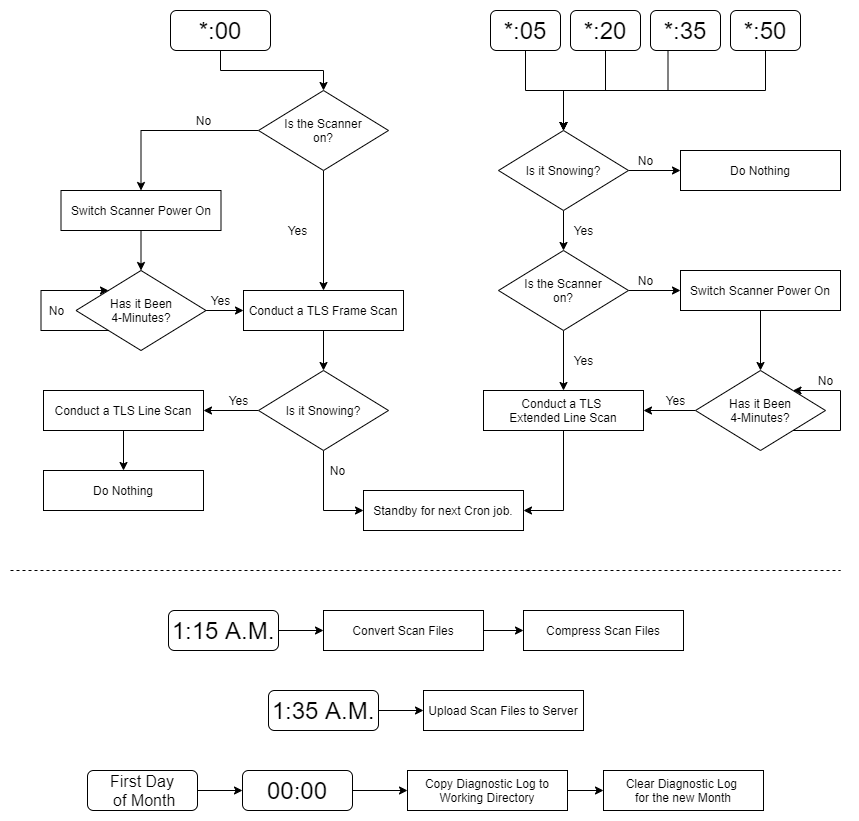

The diagram above was exported from draw.io. Its source (the exported page's mxGraphModel, read from the mxfile embedded in the PNG):
<mxGraphModel dx="1086" dy="936" grid="1" gridSize="10" guides="1" tooltips="1" connect="1" arrows="1" fold="1" page="1" pageScale="1" pageWidth="850" pageHeight="1100" math="0" shadow="0">
  <root>
    <mxCell id="0" />
    <mxCell id="1" parent="0" />
    <mxCell id="2A_MfluEvFNBlBnWLSSi-3" style="edgeStyle=orthogonalEdgeStyle;rounded=0;orthogonalLoop=1;jettySize=auto;html=1;exitX=0.5;exitY=1;exitDx=0;exitDy=0;entryX=0.5;entryY=0;entryDx=0;entryDy=0;" parent="1" source="W9MBcFnoy2ZgonDsD8il-1" target="2A_MfluEvFNBlBnWLSSi-2" edge="1">
      <mxGeometry relative="1" as="geometry" />
    </mxCell>
    <mxCell id="W9MBcFnoy2ZgonDsD8il-1" value="&lt;font style=&quot;font-size: 24px&quot;&gt;*:00&lt;/font&gt;" style="rounded=1;whiteSpace=wrap;html=1;" parent="1" vertex="1">
      <mxGeometry x="170" y="40" width="100" height="40" as="geometry" />
    </mxCell>
    <mxCell id="2A_MfluEvFNBlBnWLSSi-5" style="edgeStyle=orthogonalEdgeStyle;rounded=0;orthogonalLoop=1;jettySize=auto;html=1;exitX=0.5;exitY=1;exitDx=0;exitDy=0;entryX=0.5;entryY=0;entryDx=0;entryDy=0;" parent="1" source="W9MBcFnoy2ZgonDsD8il-2" target="W9MBcFnoy2ZgonDsD8il-5" edge="1">
      <mxGeometry relative="1" as="geometry" />
    </mxCell>
    <mxCell id="W9MBcFnoy2ZgonDsD8il-2" value="Switch Scanner Power On" style="rounded=0;whiteSpace=wrap;html=1;" parent="1" vertex="1">
      <mxGeometry x="60.5" y="220" width="160" height="40" as="geometry" />
    </mxCell>
    <mxCell id="2A_MfluEvFNBlBnWLSSi-4" style="edgeStyle=orthogonalEdgeStyle;rounded=0;orthogonalLoop=1;jettySize=auto;html=1;exitX=1;exitY=0.5;exitDx=0;exitDy=0;entryX=0;entryY=0.5;entryDx=0;entryDy=0;" parent="1" source="W9MBcFnoy2ZgonDsD8il-5" target="W9MBcFnoy2ZgonDsD8il-12" edge="1">
      <mxGeometry relative="1" as="geometry" />
    </mxCell>
    <mxCell id="W9MBcFnoy2ZgonDsD8il-5" value="Has it Been&lt;br&gt;4-Minutes?" style="rhombus;whiteSpace=wrap;html=1;" parent="1" vertex="1">
      <mxGeometry x="75.5" y="300" width="130" height="80" as="geometry" />
    </mxCell>
    <mxCell id="W9MBcFnoy2ZgonDsD8il-9" value="No" style="text;html=1;align=center;verticalAlign=middle;resizable=0;points=[];autosize=1;" parent="1" vertex="1">
      <mxGeometry x="40.5" y="330" width="30" height="20" as="geometry" />
    </mxCell>
    <mxCell id="W9MBcFnoy2ZgonDsD8il-10" style="edgeStyle=orthogonalEdgeStyle;rounded=0;orthogonalLoop=1;jettySize=auto;html=1;exitX=0;exitY=1;exitDx=0;exitDy=0;entryX=0;entryY=0;entryDx=0;entryDy=0;" parent="1" source="W9MBcFnoy2ZgonDsD8il-5" target="W9MBcFnoy2ZgonDsD8il-5" edge="1">
      <mxGeometry relative="1" as="geometry">
        <Array as="points">
          <mxPoint x="40.5" y="360" />
          <mxPoint x="40.5" y="320" />
        </Array>
      </mxGeometry>
    </mxCell>
    <mxCell id="2A_MfluEvFNBlBnWLSSi-6" style="edgeStyle=orthogonalEdgeStyle;rounded=0;orthogonalLoop=1;jettySize=auto;html=1;exitX=0.5;exitY=1;exitDx=0;exitDy=0;entryX=0.5;entryY=0;entryDx=0;entryDy=0;" parent="1" source="W9MBcFnoy2ZgonDsD8il-12" target="W9MBcFnoy2ZgonDsD8il-18" edge="1">
      <mxGeometry relative="1" as="geometry" />
    </mxCell>
    <mxCell id="W9MBcFnoy2ZgonDsD8il-12" value="Conduct a TLS Frame Scan" style="rounded=0;whiteSpace=wrap;html=1;" parent="1" vertex="1">
      <mxGeometry x="243" y="320" width="160" height="40" as="geometry" />
    </mxCell>
    <mxCell id="W9MBcFnoy2ZgonDsD8il-14" value="Yes" style="text;html=1;align=center;verticalAlign=middle;resizable=0;points=[];autosize=1;" parent="1" vertex="1">
      <mxGeometry x="277" y="250" width="40" height="20" as="geometry" />
    </mxCell>
    <mxCell id="W9MBcFnoy2ZgonDsD8il-125" style="edgeStyle=orthogonalEdgeStyle;rounded=0;orthogonalLoop=1;jettySize=auto;html=1;exitX=0;exitY=0.5;exitDx=0;exitDy=0;entryX=1;entryY=0.5;entryDx=0;entryDy=0;" parent="1" source="W9MBcFnoy2ZgonDsD8il-18" target="W9MBcFnoy2ZgonDsD8il-31" edge="1">
      <mxGeometry relative="1" as="geometry" />
    </mxCell>
    <mxCell id="W9MBcFnoy2ZgonDsD8il-126" style="edgeStyle=orthogonalEdgeStyle;rounded=0;orthogonalLoop=1;jettySize=auto;html=1;exitX=0.5;exitY=1;exitDx=0;exitDy=0;entryX=0;entryY=0.5;entryDx=0;entryDy=0;" parent="1" source="W9MBcFnoy2ZgonDsD8il-18" target="W9MBcFnoy2ZgonDsD8il-20" edge="1">
      <mxGeometry relative="1" as="geometry" />
    </mxCell>
    <mxCell id="W9MBcFnoy2ZgonDsD8il-18" value="Is it Snowing?" style="rhombus;whiteSpace=wrap;html=1;" parent="1" vertex="1">
      <mxGeometry x="258" y="400" width="130" height="80" as="geometry" />
    </mxCell>
    <mxCell id="W9MBcFnoy2ZgonDsD8il-20" value="Standby for next Cron job." style="rounded=0;whiteSpace=wrap;html=1;" parent="1" vertex="1">
      <mxGeometry x="363" y="520" width="160" height="40" as="geometry" />
    </mxCell>
    <mxCell id="W9MBcFnoy2ZgonDsD8il-29" value="No" style="text;html=1;align=center;verticalAlign=middle;resizable=0;points=[];autosize=1;" parent="1" vertex="1">
      <mxGeometry x="322" y="490" width="30" height="20" as="geometry" />
    </mxCell>
    <mxCell id="W9MBcFnoy2ZgonDsD8il-35" style="edgeStyle=orthogonalEdgeStyle;rounded=0;orthogonalLoop=1;jettySize=auto;html=1;exitX=0.5;exitY=1;exitDx=0;exitDy=0;" parent="1" source="W9MBcFnoy2ZgonDsD8il-31" edge="1">
      <mxGeometry relative="1" as="geometry">
        <mxPoint x="123" y="500" as="targetPoint" />
      </mxGeometry>
    </mxCell>
    <mxCell id="W9MBcFnoy2ZgonDsD8il-31" value="Conduct a TLS Line Scan" style="rounded=0;whiteSpace=wrap;html=1;" parent="1" vertex="1">
      <mxGeometry x="43" y="420" width="160" height="40" as="geometry" />
    </mxCell>
    <mxCell id="W9MBcFnoy2ZgonDsD8il-37" value="Yes" style="text;html=1;align=center;verticalAlign=middle;resizable=0;points=[];autosize=1;" parent="1" vertex="1">
      <mxGeometry x="218" y="420" width="40" height="20" as="geometry" />
    </mxCell>
    <mxCell id="W9MBcFnoy2ZgonDsD8il-83" style="edgeStyle=orthogonalEdgeStyle;rounded=0;orthogonalLoop=1;jettySize=auto;html=1;exitX=0.5;exitY=1;exitDx=0;exitDy=0;entryX=0.5;entryY=0;entryDx=0;entryDy=0;" parent="1" source="W9MBcFnoy2ZgonDsD8il-41" target="W9MBcFnoy2ZgonDsD8il-49" edge="1">
      <mxGeometry relative="1" as="geometry" />
    </mxCell>
    <mxCell id="W9MBcFnoy2ZgonDsD8il-41" value="&lt;font style=&quot;font-size: 24px&quot;&gt;*:05&lt;/font&gt;" style="rounded=1;whiteSpace=wrap;html=1;" parent="1" vertex="1">
      <mxGeometry x="490" y="40" width="70" height="40" as="geometry" />
    </mxCell>
    <mxCell id="W9MBcFnoy2ZgonDsD8il-81" style="edgeStyle=orthogonalEdgeStyle;rounded=0;orthogonalLoop=1;jettySize=auto;html=1;exitX=0.5;exitY=1;exitDx=0;exitDy=0;entryX=0.5;entryY=0;entryDx=0;entryDy=0;" parent="1" source="W9MBcFnoy2ZgonDsD8il-42" target="W9MBcFnoy2ZgonDsD8il-49" edge="1">
      <mxGeometry relative="1" as="geometry" />
    </mxCell>
    <mxCell id="W9MBcFnoy2ZgonDsD8il-42" value="&lt;font style=&quot;font-size: 24px&quot;&gt;*:20&lt;/font&gt;" style="rounded=1;whiteSpace=wrap;html=1;" parent="1" vertex="1">
      <mxGeometry x="570" y="40" width="70" height="40" as="geometry" />
    </mxCell>
    <mxCell id="W9MBcFnoy2ZgonDsD8il-76" style="edgeStyle=orthogonalEdgeStyle;rounded=0;orthogonalLoop=1;jettySize=auto;html=1;exitX=0.25;exitY=1;exitDx=0;exitDy=0;entryX=0.5;entryY=0;entryDx=0;entryDy=0;" parent="1" source="W9MBcFnoy2ZgonDsD8il-43" target="W9MBcFnoy2ZgonDsD8il-49" edge="1">
      <mxGeometry relative="1" as="geometry" />
    </mxCell>
    <mxCell id="W9MBcFnoy2ZgonDsD8il-43" value="&lt;font style=&quot;font-size: 24px&quot;&gt;*:35&lt;/font&gt;" style="rounded=1;whiteSpace=wrap;html=1;" parent="1" vertex="1">
      <mxGeometry x="650" y="40" width="70" height="40" as="geometry" />
    </mxCell>
    <mxCell id="W9MBcFnoy2ZgonDsD8il-85" style="edgeStyle=orthogonalEdgeStyle;rounded=0;orthogonalLoop=1;jettySize=auto;html=1;exitX=0.5;exitY=1;exitDx=0;exitDy=0;entryX=0.5;entryY=0;entryDx=0;entryDy=0;" parent="1" source="W9MBcFnoy2ZgonDsD8il-44" target="W9MBcFnoy2ZgonDsD8il-49" edge="1">
      <mxGeometry relative="1" as="geometry" />
    </mxCell>
    <mxCell id="W9MBcFnoy2ZgonDsD8il-44" value="&lt;font style=&quot;font-size: 24px&quot;&gt;*:50&lt;/font&gt;" style="rounded=1;whiteSpace=wrap;html=1;" parent="1" vertex="1">
      <mxGeometry x="730" y="40" width="70" height="40" as="geometry" />
    </mxCell>
    <mxCell id="W9MBcFnoy2ZgonDsD8il-78" style="edgeStyle=orthogonalEdgeStyle;rounded=0;orthogonalLoop=1;jettySize=auto;html=1;exitX=0.5;exitY=1;exitDx=0;exitDy=0;entryX=0.5;entryY=0;entryDx=0;entryDy=0;" parent="1" source="W9MBcFnoy2ZgonDsD8il-49" target="W9MBcFnoy2ZgonDsD8il-54" edge="1">
      <mxGeometry relative="1" as="geometry" />
    </mxCell>
    <mxCell id="W9MBcFnoy2ZgonDsD8il-128" style="edgeStyle=orthogonalEdgeStyle;rounded=0;orthogonalLoop=1;jettySize=auto;html=1;exitX=1;exitY=0.5;exitDx=0;exitDy=0;entryX=0;entryY=0.5;entryDx=0;entryDy=0;" parent="1" source="W9MBcFnoy2ZgonDsD8il-49" target="W9MBcFnoy2ZgonDsD8il-51" edge="1">
      <mxGeometry relative="1" as="geometry" />
    </mxCell>
    <mxCell id="W9MBcFnoy2ZgonDsD8il-49" value="Is it Snowing?" style="rhombus;whiteSpace=wrap;html=1;" parent="1" vertex="1">
      <mxGeometry x="498" y="160" width="130" height="80" as="geometry" />
    </mxCell>
    <mxCell id="W9MBcFnoy2ZgonDsD8il-51" value="Do Nothing" style="rounded=0;whiteSpace=wrap;html=1;" parent="1" vertex="1">
      <mxGeometry x="680" y="180" width="160" height="40" as="geometry" />
    </mxCell>
    <mxCell id="W9MBcFnoy2ZgonDsD8il-53" value="No" style="text;html=1;align=center;verticalAlign=middle;resizable=0;points=[];autosize=1;" parent="1" vertex="1">
      <mxGeometry x="630" y="180" width="30" height="20" as="geometry" />
    </mxCell>
    <mxCell id="W9MBcFnoy2ZgonDsD8il-99" style="edgeStyle=orthogonalEdgeStyle;rounded=0;orthogonalLoop=1;jettySize=auto;html=1;exitX=0.5;exitY=1;exitDx=0;exitDy=0;entryX=0.5;entryY=0;entryDx=0;entryDy=0;" parent="1" source="W9MBcFnoy2ZgonDsD8il-54" target="W9MBcFnoy2ZgonDsD8il-57" edge="1">
      <mxGeometry relative="1" as="geometry" />
    </mxCell>
    <mxCell id="W9MBcFnoy2ZgonDsD8il-129" style="edgeStyle=orthogonalEdgeStyle;rounded=0;orthogonalLoop=1;jettySize=auto;html=1;exitX=1;exitY=0.5;exitDx=0;exitDy=0;entryX=0;entryY=0.5;entryDx=0;entryDy=0;" parent="1" source="W9MBcFnoy2ZgonDsD8il-54" target="W9MBcFnoy2ZgonDsD8il-60" edge="1">
      <mxGeometry relative="1" as="geometry" />
    </mxCell>
    <mxCell id="W9MBcFnoy2ZgonDsD8il-54" value="Is the Scanner&lt;br&gt;on?" style="rhombus;whiteSpace=wrap;html=1;" parent="1" vertex="1">
      <mxGeometry x="498" y="280" width="130" height="80" as="geometry" />
    </mxCell>
    <mxCell id="W9MBcFnoy2ZgonDsD8il-56" value="Yes" style="text;html=1;align=center;verticalAlign=middle;resizable=0;points=[];autosize=1;" parent="1" vertex="1">
      <mxGeometry x="563" y="250" width="40" height="20" as="geometry" />
    </mxCell>
    <mxCell id="W9MBcFnoy2ZgonDsD8il-127" style="edgeStyle=orthogonalEdgeStyle;rounded=0;orthogonalLoop=1;jettySize=auto;html=1;exitX=0.5;exitY=1;exitDx=0;exitDy=0;entryX=1;entryY=0.5;entryDx=0;entryDy=0;" parent="1" source="W9MBcFnoy2ZgonDsD8il-57" target="W9MBcFnoy2ZgonDsD8il-20" edge="1">
      <mxGeometry relative="1" as="geometry" />
    </mxCell>
    <mxCell id="W9MBcFnoy2ZgonDsD8il-57" value="Conduct a TLS &lt;br&gt;Extended Line Scan" style="rounded=0;whiteSpace=wrap;html=1;" parent="1" vertex="1">
      <mxGeometry x="483" y="420" width="160" height="40" as="geometry" />
    </mxCell>
    <mxCell id="W9MBcFnoy2ZgonDsD8il-59" value="Yes" style="text;html=1;align=center;verticalAlign=middle;resizable=0;points=[];autosize=1;" parent="1" vertex="1">
      <mxGeometry x="563" y="380" width="40" height="20" as="geometry" />
    </mxCell>
    <mxCell id="W9MBcFnoy2ZgonDsD8il-131" style="edgeStyle=orthogonalEdgeStyle;rounded=0;orthogonalLoop=1;jettySize=auto;html=1;exitX=0.5;exitY=1;exitDx=0;exitDy=0;entryX=0.5;entryY=0;entryDx=0;entryDy=0;" parent="1" source="W9MBcFnoy2ZgonDsD8il-60" target="W9MBcFnoy2ZgonDsD8il-63" edge="1">
      <mxGeometry relative="1" as="geometry" />
    </mxCell>
    <mxCell id="W9MBcFnoy2ZgonDsD8il-60" value="Switch Scanner Power On" style="rounded=0;whiteSpace=wrap;html=1;" parent="1" vertex="1">
      <mxGeometry x="680" y="300" width="160" height="40" as="geometry" />
    </mxCell>
    <mxCell id="W9MBcFnoy2ZgonDsD8il-62" value="No" style="text;html=1;align=center;verticalAlign=middle;resizable=0;points=[];autosize=1;" parent="1" vertex="1">
      <mxGeometry x="630" y="300" width="30" height="20" as="geometry" />
    </mxCell>
    <mxCell id="W9MBcFnoy2ZgonDsD8il-130" style="edgeStyle=orthogonalEdgeStyle;rounded=0;orthogonalLoop=1;jettySize=auto;html=1;exitX=0;exitY=0.5;exitDx=0;exitDy=0;entryX=1;entryY=0.5;entryDx=0;entryDy=0;" parent="1" source="W9MBcFnoy2ZgonDsD8il-63" target="W9MBcFnoy2ZgonDsD8il-57" edge="1">
      <mxGeometry relative="1" as="geometry" />
    </mxCell>
    <mxCell id="W9MBcFnoy2ZgonDsD8il-63" value="Has it Been&lt;br&gt;4-Minutes?" style="rhombus;whiteSpace=wrap;html=1;" parent="1" vertex="1">
      <mxGeometry x="695" y="400" width="130" height="80" as="geometry" />
    </mxCell>
    <mxCell id="W9MBcFnoy2ZgonDsD8il-66" value="Yes" style="text;html=1;align=center;verticalAlign=middle;resizable=0;points=[];autosize=1;" parent="1" vertex="1">
      <mxGeometry x="655" y="420" width="40" height="20" as="geometry" />
    </mxCell>
    <mxCell id="W9MBcFnoy2ZgonDsD8il-69" value="No" style="text;html=1;align=center;verticalAlign=middle;resizable=0;points=[];autosize=1;" parent="1" vertex="1">
      <mxGeometry x="810" y="400" width="30" height="20" as="geometry" />
    </mxCell>
    <mxCell id="W9MBcFnoy2ZgonDsD8il-86" value="Do Nothing" style="rounded=0;whiteSpace=wrap;html=1;" parent="1" vertex="1">
      <mxGeometry x="43" y="500" width="160" height="40" as="geometry" />
    </mxCell>
    <mxCell id="W9MBcFnoy2ZgonDsD8il-110" style="edgeStyle=orthogonalEdgeStyle;rounded=0;orthogonalLoop=1;jettySize=auto;html=1;exitX=1;exitY=0.5;exitDx=0;exitDy=0;entryX=0;entryY=0.5;entryDx=0;entryDy=0;" parent="1" source="W9MBcFnoy2ZgonDsD8il-105" target="W9MBcFnoy2ZgonDsD8il-108" edge="1">
      <mxGeometry relative="1" as="geometry" />
    </mxCell>
    <mxCell id="W9MBcFnoy2ZgonDsD8il-105" value="&lt;font style=&quot;font-size: 24px&quot;&gt;1:15 A.M.&lt;/font&gt;" style="rounded=1;whiteSpace=wrap;html=1;" parent="1" vertex="1">
      <mxGeometry x="168" y="640" width="110" height="40" as="geometry" />
    </mxCell>
    <mxCell id="W9MBcFnoy2ZgonDsD8il-113" style="edgeStyle=orthogonalEdgeStyle;rounded=0;orthogonalLoop=1;jettySize=auto;html=1;exitX=1;exitY=0.5;exitDx=0;exitDy=0;entryX=0;entryY=0.5;entryDx=0;entryDy=0;" parent="1" source="W9MBcFnoy2ZgonDsD8il-106" target="W9MBcFnoy2ZgonDsD8il-112" edge="1">
      <mxGeometry relative="1" as="geometry" />
    </mxCell>
    <mxCell id="W9MBcFnoy2ZgonDsD8il-106" value="&lt;font style=&quot;font-size: 24px&quot;&gt;1:35 A.M.&lt;/font&gt;" style="rounded=1;whiteSpace=wrap;html=1;" parent="1" vertex="1">
      <mxGeometry x="268" y="720" width="110" height="40" as="geometry" />
    </mxCell>
    <mxCell id="W9MBcFnoy2ZgonDsD8il-111" style="edgeStyle=orthogonalEdgeStyle;rounded=0;orthogonalLoop=1;jettySize=auto;html=1;exitX=1;exitY=0.5;exitDx=0;exitDy=0;entryX=0;entryY=0.5;entryDx=0;entryDy=0;" parent="1" source="W9MBcFnoy2ZgonDsD8il-108" target="W9MBcFnoy2ZgonDsD8il-109" edge="1">
      <mxGeometry relative="1" as="geometry" />
    </mxCell>
    <mxCell id="W9MBcFnoy2ZgonDsD8il-108" value="Convert Scan Files" style="rounded=0;whiteSpace=wrap;html=1;" parent="1" vertex="1">
      <mxGeometry x="323" y="640" width="160" height="40" as="geometry" />
    </mxCell>
    <mxCell id="W9MBcFnoy2ZgonDsD8il-109" value="Compress Scan Files" style="rounded=0;whiteSpace=wrap;html=1;" parent="1" vertex="1">
      <mxGeometry x="523" y="640" width="160" height="40" as="geometry" />
    </mxCell>
    <mxCell id="W9MBcFnoy2ZgonDsD8il-112" value="Upload Scan Files to Server" style="rounded=0;whiteSpace=wrap;html=1;" parent="1" vertex="1">
      <mxGeometry x="423" y="720" width="160" height="40" as="geometry" />
    </mxCell>
    <mxCell id="W9MBcFnoy2ZgonDsD8il-117" style="edgeStyle=orthogonalEdgeStyle;rounded=0;orthogonalLoop=1;jettySize=auto;html=1;exitX=1;exitY=0.5;exitDx=0;exitDy=0;entryX=0;entryY=0.5;entryDx=0;entryDy=0;" parent="1" source="W9MBcFnoy2ZgonDsD8il-114" target="W9MBcFnoy2ZgonDsD8il-115" edge="1">
      <mxGeometry relative="1" as="geometry" />
    </mxCell>
    <mxCell id="W9MBcFnoy2ZgonDsD8il-114" value="&lt;font style=&quot;font-size: 16px&quot;&gt;First Day&lt;br&gt;&amp;nbsp;of Month&lt;/font&gt;" style="rounded=1;whiteSpace=wrap;html=1;" parent="1" vertex="1">
      <mxGeometry x="87" y="800" width="110" height="40" as="geometry" />
    </mxCell>
    <mxCell id="W9MBcFnoy2ZgonDsD8il-119" style="edgeStyle=orthogonalEdgeStyle;rounded=0;orthogonalLoop=1;jettySize=auto;html=1;exitX=1;exitY=0.5;exitDx=0;exitDy=0;entryX=0;entryY=0.5;entryDx=0;entryDy=0;" parent="1" source="W9MBcFnoy2ZgonDsD8il-115" target="W9MBcFnoy2ZgonDsD8il-118" edge="1">
      <mxGeometry relative="1" as="geometry" />
    </mxCell>
    <mxCell id="W9MBcFnoy2ZgonDsD8il-115" value="&lt;span style=&quot;font-size: 24px&quot;&gt;00:00&lt;/span&gt;" style="rounded=1;whiteSpace=wrap;html=1;" parent="1" vertex="1">
      <mxGeometry x="242" y="800" width="110" height="40" as="geometry" />
    </mxCell>
    <mxCell id="W9MBcFnoy2ZgonDsD8il-121" style="edgeStyle=orthogonalEdgeStyle;rounded=0;orthogonalLoop=1;jettySize=auto;html=1;exitX=1;exitY=0.5;exitDx=0;exitDy=0;entryX=0;entryY=0.5;entryDx=0;entryDy=0;" parent="1" source="W9MBcFnoy2ZgonDsD8il-118" target="W9MBcFnoy2ZgonDsD8il-120" edge="1">
      <mxGeometry relative="1" as="geometry" />
    </mxCell>
    <mxCell id="W9MBcFnoy2ZgonDsD8il-118" value="Copy Diagnostic Log to&lt;br&gt;Working Directory" style="rounded=0;whiteSpace=wrap;html=1;" parent="1" vertex="1">
      <mxGeometry x="407" y="800" width="160" height="40" as="geometry" />
    </mxCell>
    <mxCell id="W9MBcFnoy2ZgonDsD8il-120" value="Clear Diagnostic Log &lt;br&gt;for the new Month" style="rounded=0;whiteSpace=wrap;html=1;" parent="1" vertex="1">
      <mxGeometry x="603" y="800" width="160" height="40" as="geometry" />
    </mxCell>
    <mxCell id="W9MBcFnoy2ZgonDsD8il-123" value="" style="endArrow=none;dashed=1;html=1;" parent="1" edge="1">
      <mxGeometry width="50" height="50" relative="1" as="geometry">
        <mxPoint x="10" y="600" as="sourcePoint" />
        <mxPoint x="840" y="600" as="targetPoint" />
      </mxGeometry>
    </mxCell>
    <mxCell id="W9MBcFnoy2ZgonDsD8il-132" style="edgeStyle=orthogonalEdgeStyle;rounded=0;orthogonalLoop=1;jettySize=auto;html=1;exitX=1;exitY=1;exitDx=0;exitDy=0;entryX=1;entryY=0;entryDx=0;entryDy=0;" parent="1" source="W9MBcFnoy2ZgonDsD8il-63" target="W9MBcFnoy2ZgonDsD8il-63" edge="1">
      <mxGeometry relative="1" as="geometry">
        <Array as="points">
          <mxPoint x="840" y="460" />
          <mxPoint x="840" y="420" />
        </Array>
      </mxGeometry>
    </mxCell>
    <mxCell id="2A_MfluEvFNBlBnWLSSi-7" style="edgeStyle=orthogonalEdgeStyle;rounded=0;orthogonalLoop=1;jettySize=auto;html=1;exitX=0.5;exitY=1;exitDx=0;exitDy=0;entryX=0.5;entryY=0;entryDx=0;entryDy=0;" parent="1" source="2A_MfluEvFNBlBnWLSSi-2" target="W9MBcFnoy2ZgonDsD8il-12" edge="1">
      <mxGeometry relative="1" as="geometry" />
    </mxCell>
    <mxCell id="2A_MfluEvFNBlBnWLSSi-8" style="edgeStyle=orthogonalEdgeStyle;rounded=0;orthogonalLoop=1;jettySize=auto;html=1;exitX=0;exitY=0.5;exitDx=0;exitDy=0;entryX=0.5;entryY=0;entryDx=0;entryDy=0;" parent="1" source="2A_MfluEvFNBlBnWLSSi-2" target="W9MBcFnoy2ZgonDsD8il-2" edge="1">
      <mxGeometry relative="1" as="geometry" />
    </mxCell>
    <mxCell id="2A_MfluEvFNBlBnWLSSi-2" value="Is the Scanner&lt;br&gt;on?" style="rhombus;whiteSpace=wrap;html=1;" parent="1" vertex="1">
      <mxGeometry x="258" y="120" width="130" height="80" as="geometry" />
    </mxCell>
    <mxCell id="2A_MfluEvFNBlBnWLSSi-9" value="No" style="text;html=1;align=center;verticalAlign=middle;resizable=0;points=[];autosize=1;" parent="1" vertex="1">
      <mxGeometry x="188" y="140" width="30" height="20" as="geometry" />
    </mxCell>
    <mxCell id="2A_MfluEvFNBlBnWLSSi-10" value="Yes" style="text;html=1;align=center;verticalAlign=middle;resizable=0;points=[];autosize=1;" parent="1" vertex="1">
      <mxGeometry x="200" y="320" width="40" height="20" as="geometry" />
    </mxCell>
  </root>
</mxGraphModel>